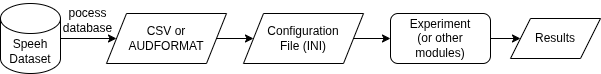

The diagram above was exported from draw.io. Its source (the exported page's mxGraphModel, read from the mxfile embedded in the PNG):
<mxGraphModel dx="850" dy="554" grid="1" gridSize="10" guides="1" tooltips="1" connect="1" arrows="1" fold="1" page="1" pageScale="1" pageWidth="850" pageHeight="1100" math="0" shadow="0">
  <root>
    <mxCell id="0" />
    <mxCell id="1" parent="0" />
    <mxCell id="nGXh5DJsR4E_rKojn5gh-9" style="edgeStyle=orthogonalEdgeStyle;rounded=0;orthogonalLoop=1;jettySize=auto;html=1;exitX=1;exitY=0.5;exitDx=0;exitDy=0;exitPerimeter=0;entryX=0;entryY=0.5;entryDx=0;entryDy=0;" parent="1" source="nGXh5DJsR4E_rKojn5gh-1" target="nGXh5DJsR4E_rKojn5gh-5" edge="1">
      <mxGeometry relative="1" as="geometry" />
    </mxCell>
    <mxCell id="nGXh5DJsR4E_rKojn5gh-1" value="Speeh&lt;div&gt;Dataset&lt;/div&gt;" style="shape=cylinder3;whiteSpace=wrap;html=1;boundedLbl=1;backgroundOutline=1;size=15;" parent="1" vertex="1">
      <mxGeometry x="130" y="170" width="60" height="70" as="geometry" />
    </mxCell>
    <mxCell id="nGXh5DJsR4E_rKojn5gh-12" style="edgeStyle=orthogonalEdgeStyle;rounded=0;orthogonalLoop=1;jettySize=auto;html=1;exitX=1;exitY=0.5;exitDx=0;exitDy=0;entryX=0;entryY=0.5;entryDx=0;entryDy=0;" parent="1" source="nGXh5DJsR4E_rKojn5gh-2" target="nGXh5DJsR4E_rKojn5gh-8" edge="1">
      <mxGeometry relative="1" as="geometry" />
    </mxCell>
    <mxCell id="nGXh5DJsR4E_rKojn5gh-2" value="Experiment&lt;div&gt;(or other modules)&lt;/div&gt;" style="rounded=1;whiteSpace=wrap;html=1;" parent="1" vertex="1">
      <mxGeometry x="520" y="180" width="100" height="50" as="geometry" />
    </mxCell>
    <mxCell id="nGXh5DJsR4E_rKojn5gh-10" style="edgeStyle=orthogonalEdgeStyle;rounded=0;orthogonalLoop=1;jettySize=auto;html=1;exitX=1;exitY=0.5;exitDx=0;exitDy=0;entryX=0;entryY=0.5;entryDx=0;entryDy=0;" parent="1" source="nGXh5DJsR4E_rKojn5gh-5" target="nGXh5DJsR4E_rKojn5gh-6" edge="1">
      <mxGeometry relative="1" as="geometry" />
    </mxCell>
    <mxCell id="nGXh5DJsR4E_rKojn5gh-5" value="CSV or&lt;div&gt;AUDFORMAT&lt;/div&gt;" style="shape=parallelogram;perimeter=parallelogramPerimeter;whiteSpace=wrap;html=1;fixedSize=1;" parent="1" vertex="1">
      <mxGeometry x="236" y="180" width="120" height="50" as="geometry" />
    </mxCell>
    <mxCell id="nGXh5DJsR4E_rKojn5gh-11" style="edgeStyle=orthogonalEdgeStyle;rounded=0;orthogonalLoop=1;jettySize=auto;html=1;exitX=1;exitY=0.5;exitDx=0;exitDy=0;entryX=0;entryY=0.5;entryDx=0;entryDy=0;" parent="1" source="nGXh5DJsR4E_rKojn5gh-6" target="nGXh5DJsR4E_rKojn5gh-2" edge="1">
      <mxGeometry relative="1" as="geometry" />
    </mxCell>
    <mxCell id="nGXh5DJsR4E_rKojn5gh-6" value="Configuration&lt;div&gt;File (INI)&lt;/div&gt;" style="shape=parallelogram;perimeter=parallelogramPerimeter;whiteSpace=wrap;html=1;fixedSize=1;" parent="1" vertex="1">
      <mxGeometry x="373" y="180" width="120" height="50" as="geometry" />
    </mxCell>
    <mxCell id="nGXh5DJsR4E_rKojn5gh-8" value="Results" style="shape=parallelogram;perimeter=parallelogramPerimeter;whiteSpace=wrap;html=1;fixedSize=1;" parent="1" vertex="1">
      <mxGeometry x="640" y="185" width="90" height="40" as="geometry" />
    </mxCell>
    <mxCell id="SyOfxFedNc0VJWdQci3n-1" value="pocess&lt;div&gt;database&lt;/div&gt;" style="text;html=1;align=center;verticalAlign=middle;resizable=0;points=[];autosize=1;strokeColor=none;fillColor=none;" vertex="1" parent="1">
      <mxGeometry x="182" y="167" width="70" height="40" as="geometry" />
    </mxCell>
  </root>
</mxGraphModel>